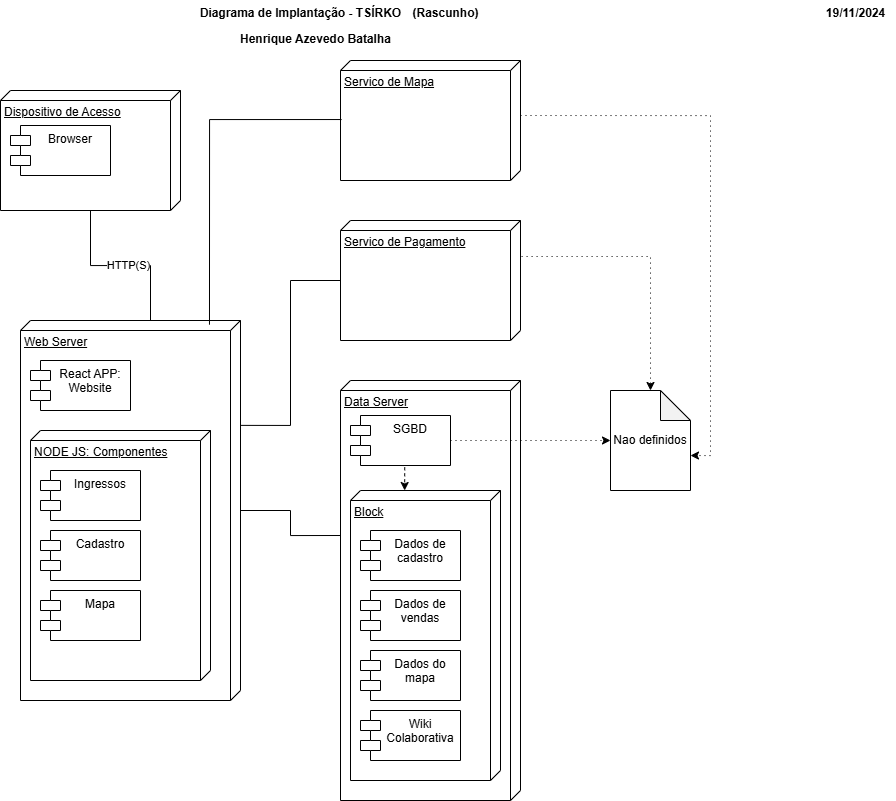

The diagram above was exported from draw.io. Its source (the exported page's mxGraphModel, read from the mxfile embedded in the PNG):
<mxGraphModel dx="1687" dy="878" grid="1" gridSize="10" guides="1" tooltips="1" connect="1" arrows="1" fold="1" page="1" pageScale="1" pageWidth="1100" pageHeight="850" background="none" math="0" shadow="0">
  <root>
    <mxCell id="0" />
    <mxCell id="1" parent="0" />
    <mxCell id="9MfsCZp04PE8WU5Y0dDa-2" value="Dispositivo de Acesso" style="verticalAlign=top;align=left;spacingTop=8;spacingLeft=2;spacingRight=12;shape=cube;size=10;direction=south;fontStyle=4;html=1;whiteSpace=wrap;" vertex="1" parent="1">
      <mxGeometry x="195" y="100" width="180" height="120" as="geometry" />
    </mxCell>
    <mxCell id="9MfsCZp04PE8WU5Y0dDa-3" value="Browser" style="shape=module;align=left;spacingLeft=20;align=center;verticalAlign=top;whiteSpace=wrap;html=1;" vertex="1" parent="1">
      <mxGeometry x="205" y="135" width="100" height="50" as="geometry" />
    </mxCell>
    <mxCell id="9MfsCZp04PE8WU5Y0dDa-4" value="Web Server" style="verticalAlign=top;align=left;spacingTop=8;spacingLeft=2;spacingRight=12;shape=cube;size=10;direction=south;fontStyle=4;html=1;whiteSpace=wrap;" vertex="1" parent="1">
      <mxGeometry x="215" y="330" width="220" height="380" as="geometry" />
    </mxCell>
    <mxCell id="9MfsCZp04PE8WU5Y0dDa-9" value="React APP: Website" style="shape=module;align=left;spacingLeft=20;align=center;verticalAlign=top;whiteSpace=wrap;html=1;" vertex="1" parent="1">
      <mxGeometry x="225" y="370" width="100" height="50" as="geometry" />
    </mxCell>
    <mxCell id="9MfsCZp04PE8WU5Y0dDa-14" value="Data Server" style="verticalAlign=top;align=left;spacingTop=8;spacingLeft=2;spacingRight=12;shape=cube;size=10;direction=south;fontStyle=4;html=1;whiteSpace=wrap;" vertex="1" parent="1">
      <mxGeometry x="535" y="390" width="180" height="420" as="geometry" />
    </mxCell>
    <mxCell id="9MfsCZp04PE8WU5Y0dDa-20" value="NODE JS: Componentes" style="verticalAlign=top;align=left;spacingTop=8;spacingLeft=2;spacingRight=12;shape=cube;size=10;direction=south;fontStyle=4;html=1;whiteSpace=wrap;" vertex="1" parent="1">
      <mxGeometry x="225" y="440" width="180" height="250" as="geometry" />
    </mxCell>
    <mxCell id="9MfsCZp04PE8WU5Y0dDa-15" value="Ingressos" style="shape=module;align=left;spacingLeft=20;align=center;verticalAlign=top;whiteSpace=wrap;html=1;" vertex="1" parent="1">
      <mxGeometry x="235" y="480" width="100" height="50" as="geometry" />
    </mxCell>
    <mxCell id="9MfsCZp04PE8WU5Y0dDa-13" value="Cadastro" style="shape=module;align=left;spacingLeft=20;align=center;verticalAlign=top;whiteSpace=wrap;html=1;" vertex="1" parent="1">
      <mxGeometry x="235" y="540" width="100" height="50" as="geometry" />
    </mxCell>
    <mxCell id="9MfsCZp04PE8WU5Y0dDa-22" value="Servico de Pagamento" style="verticalAlign=top;align=left;spacingTop=8;spacingLeft=2;spacingRight=12;shape=cube;size=10;direction=south;fontStyle=4;html=1;whiteSpace=wrap;" vertex="1" parent="1">
      <mxGeometry x="535" y="230" width="180" height="120" as="geometry" />
    </mxCell>
    <mxCell id="9MfsCZp04PE8WU5Y0dDa-23" value="HTTP(S)" style="edgeStyle=orthogonalEdgeStyle;rounded=0;orthogonalLoop=1;jettySize=auto;html=1;entryX=0;entryY=0;entryDx=0;entryDy=105;entryPerimeter=0;endArrow=none;endFill=0;" edge="1" parent="1" source="9MfsCZp04PE8WU5Y0dDa-2" target="9MfsCZp04PE8WU5Y0dDa-4">
      <mxGeometry relative="1" as="geometry">
        <Array as="points">
          <mxPoint x="285" y="275" />
          <mxPoint x="345" y="275" />
          <mxPoint x="345" y="330" />
        </Array>
      </mxGeometry>
    </mxCell>
    <mxCell id="9MfsCZp04PE8WU5Y0dDa-25" value="Mapa" style="shape=module;align=left;spacingLeft=20;align=center;verticalAlign=top;whiteSpace=wrap;html=1;" vertex="1" parent="1">
      <mxGeometry x="235" y="600" width="100" height="50" as="geometry" />
    </mxCell>
    <mxCell id="9MfsCZp04PE8WU5Y0dDa-26" style="edgeStyle=orthogonalEdgeStyle;rounded=0;orthogonalLoop=1;jettySize=auto;html=1;entryX=0;entryY=0;entryDx=155;entryDy=180;entryPerimeter=0;endArrow=none;endFill=0;" edge="1" parent="1" source="9MfsCZp04PE8WU5Y0dDa-4" target="9MfsCZp04PE8WU5Y0dDa-14">
      <mxGeometry relative="1" as="geometry" />
    </mxCell>
    <mxCell id="9MfsCZp04PE8WU5Y0dDa-28" style="edgeStyle=orthogonalEdgeStyle;rounded=0;orthogonalLoop=1;jettySize=auto;html=1;entryX=0.276;entryY=0;entryDx=0;entryDy=0;entryPerimeter=0;endArrow=none;endFill=0;" edge="1" parent="1" source="9MfsCZp04PE8WU5Y0dDa-22" target="9MfsCZp04PE8WU5Y0dDa-4">
      <mxGeometry relative="1" as="geometry" />
    </mxCell>
    <mxCell id="9MfsCZp04PE8WU5Y0dDa-30" value="Block" style="verticalAlign=top;align=left;spacingTop=8;spacingLeft=2;spacingRight=12;shape=cube;size=10;direction=south;fontStyle=4;html=1;whiteSpace=wrap;" vertex="1" parent="1">
      <mxGeometry x="545" y="500" width="150" height="290" as="geometry" />
    </mxCell>
    <mxCell id="9MfsCZp04PE8WU5Y0dDa-36" style="edgeStyle=orthogonalEdgeStyle;rounded=0;orthogonalLoop=1;jettySize=auto;html=1;exitX=0.5;exitY=1;exitDx=0;exitDy=0;entryX=0;entryY=0.639;entryDx=0;entryDy=0;entryPerimeter=0;dashed=1;" edge="1" parent="1" source="9MfsCZp04PE8WU5Y0dDa-31" target="9MfsCZp04PE8WU5Y0dDa-30">
      <mxGeometry relative="1" as="geometry" />
    </mxCell>
    <mxCell id="9MfsCZp04PE8WU5Y0dDa-31" value="SGBD" style="shape=module;align=left;spacingLeft=20;align=center;verticalAlign=top;whiteSpace=wrap;html=1;" vertex="1" parent="1">
      <mxGeometry x="545" y="425" width="100" height="50" as="geometry" />
    </mxCell>
    <mxCell id="9MfsCZp04PE8WU5Y0dDa-17" value="Dados de cadastro" style="shape=module;align=left;spacingLeft=20;align=center;verticalAlign=top;whiteSpace=wrap;html=1;" vertex="1" parent="1">
      <mxGeometry x="555" y="540" width="100" height="50" as="geometry" />
    </mxCell>
    <mxCell id="9MfsCZp04PE8WU5Y0dDa-18" value="Dados de vendas" style="shape=module;align=left;spacingLeft=20;align=center;verticalAlign=top;whiteSpace=wrap;html=1;" vertex="1" parent="1">
      <mxGeometry x="555" y="600" width="100" height="50" as="geometry" />
    </mxCell>
    <mxCell id="9MfsCZp04PE8WU5Y0dDa-19" value="Dados do mapa" style="shape=module;align=left;spacingLeft=20;align=center;verticalAlign=top;whiteSpace=wrap;html=1;" vertex="1" parent="1">
      <mxGeometry x="555" y="660" width="100" height="50" as="geometry" />
    </mxCell>
    <mxCell id="9MfsCZp04PE8WU5Y0dDa-21" value="Wiki Colaborativa" style="shape=module;align=left;spacingLeft=20;align=center;verticalAlign=top;whiteSpace=wrap;html=1;" vertex="1" parent="1">
      <mxGeometry x="555" y="720" width="100" height="50" as="geometry" />
    </mxCell>
    <mxCell id="9MfsCZp04PE8WU5Y0dDa-32" value="Nao definidos" style="shape=note;whiteSpace=wrap;html=1;backgroundOutline=1;darkOpacity=0.05;" vertex="1" parent="1">
      <mxGeometry x="805" y="400" width="80" height="100" as="geometry" />
    </mxCell>
    <mxCell id="9MfsCZp04PE8WU5Y0dDa-34" style="edgeStyle=orthogonalEdgeStyle;rounded=0;orthogonalLoop=1;jettySize=auto;html=1;entryX=0;entryY=0.5;entryDx=0;entryDy=0;entryPerimeter=0;dashed=1;dashPattern=1 4;" edge="1" parent="1" source="9MfsCZp04PE8WU5Y0dDa-31" target="9MfsCZp04PE8WU5Y0dDa-32">
      <mxGeometry relative="1" as="geometry" />
    </mxCell>
    <mxCell id="9MfsCZp04PE8WU5Y0dDa-35" style="edgeStyle=orthogonalEdgeStyle;rounded=0;orthogonalLoop=1;jettySize=auto;html=1;entryX=0.5;entryY=0;entryDx=0;entryDy=0;entryPerimeter=0;exitX=0.3;exitY=-0.006;exitDx=0;exitDy=0;exitPerimeter=0;dashed=1;dashPattern=1 4;" edge="1" parent="1" source="9MfsCZp04PE8WU5Y0dDa-22" target="9MfsCZp04PE8WU5Y0dDa-32">
      <mxGeometry relative="1" as="geometry" />
    </mxCell>
    <mxCell id="9MfsCZp04PE8WU5Y0dDa-38" value="Servico de Mapa" style="verticalAlign=top;align=left;spacingTop=8;spacingLeft=2;spacingRight=12;shape=cube;size=10;direction=south;fontStyle=4;html=1;whiteSpace=wrap;" vertex="1" parent="1">
      <mxGeometry x="535" y="70" width="180" height="120" as="geometry" />
    </mxCell>
    <mxCell id="9MfsCZp04PE8WU5Y0dDa-39" style="edgeStyle=orthogonalEdgeStyle;rounded=0;orthogonalLoop=1;jettySize=auto;html=1;entryX=0.011;entryY=0.141;entryDx=0;entryDy=0;entryPerimeter=0;endArrow=none;endFill=0;exitX=0.492;exitY=0.994;exitDx=0;exitDy=0;exitPerimeter=0;" edge="1" parent="1" source="9MfsCZp04PE8WU5Y0dDa-38" target="9MfsCZp04PE8WU5Y0dDa-4">
      <mxGeometry relative="1" as="geometry">
        <mxPoint x="545" y="300" as="sourcePoint" />
        <mxPoint x="445" y="445" as="targetPoint" />
      </mxGeometry>
    </mxCell>
    <mxCell id="9MfsCZp04PE8WU5Y0dDa-41" style="edgeStyle=orthogonalEdgeStyle;rounded=0;orthogonalLoop=1;jettySize=auto;html=1;entryX=0;entryY=0;entryDx=80;entryDy=65;entryPerimeter=0;endArrow=classic;endFill=1;exitX=0;exitY=0;exitDx=55;exitDy=0;exitPerimeter=0;startArrow=none;startFill=0;dashed=1;dashPattern=1 4;" edge="1" parent="1" source="9MfsCZp04PE8WU5Y0dDa-38" target="9MfsCZp04PE8WU5Y0dDa-32">
      <mxGeometry relative="1" as="geometry">
        <mxPoint x="546" y="139" as="sourcePoint" />
        <mxPoint x="414" y="344" as="targetPoint" />
      </mxGeometry>
    </mxCell>
    <mxCell id="9MfsCZp04PE8WU5Y0dDa-42" value="Diagrama de Implantação - TSÍRKO" style="text;align=center;fontStyle=1;verticalAlign=middle;spacingLeft=3;spacingRight=3;strokeColor=none;rotatable=0;points=[[0,0.5],[1,0.5]];portConstraint=eastwest;html=1;" vertex="1" parent="1">
      <mxGeometry x="455" y="10" width="80" height="26" as="geometry" />
    </mxCell>
    <mxCell id="9MfsCZp04PE8WU5Y0dDa-43" value="Henrique Azevedo Batalha" style="text;align=center;fontStyle=1;verticalAlign=middle;spacingLeft=3;spacingRight=3;strokeColor=none;rotatable=0;points=[[0,0.5],[1,0.5]];portConstraint=eastwest;html=1;" vertex="1" parent="1">
      <mxGeometry x="470" y="36" width="80" height="26" as="geometry" />
    </mxCell>
    <mxCell id="9MfsCZp04PE8WU5Y0dDa-44" value="(Rascunho)" style="text;align=center;fontStyle=1;verticalAlign=middle;spacingLeft=3;spacingRight=3;strokeColor=none;rotatable=0;points=[[0,0.5],[1,0.5]];portConstraint=eastwest;html=1;" vertex="1" parent="1">
      <mxGeometry x="600" y="10" width="80" height="26" as="geometry" />
    </mxCell>
    <mxCell id="9MfsCZp04PE8WU5Y0dDa-46" value="19/11/2024" style="text;align=center;fontStyle=1;verticalAlign=middle;spacingLeft=3;spacingRight=3;strokeColor=none;rotatable=0;points=[[0,0.5],[1,0.5]];portConstraint=eastwest;html=1;" vertex="1" parent="1">
      <mxGeometry x="1010" y="10" width="80" height="26" as="geometry" />
    </mxCell>
  </root>
</mxGraphModel>